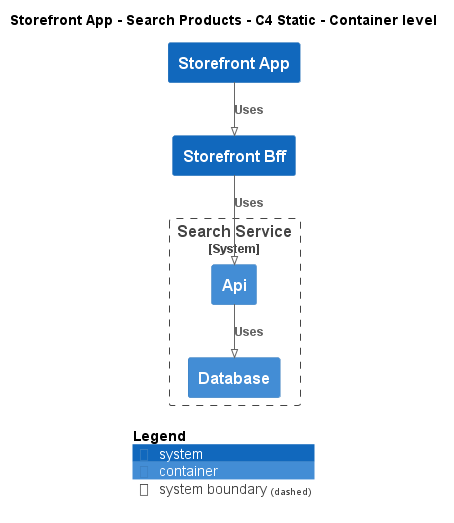

The diagram above was rendered by PlantUML. Its source (embedded in the PNG):
@startuml
!pragma layout smetana
!include ..\..\..\..\.c4s\C4_Container.puml

AddElementTag("state:new", $bgColor=green, $fontColor=#ffffff, $borderColor=green, $shadowing="False")
AddElementTag("state:changed", $bgColor=orange, $fontColor=#ffffff, $borderColor=orange, $shadowing="False")
AddElementTag("state:removed", $bgColor=red, $fontColor=#ffffff, $borderColor=red, $shadowing="False")

AddRelTag("state:new", $textColor=green, $lineColor=green)
AddRelTag("state:changed", $textColor=orange, $lineColor=orange)
AddRelTag("state:removed", $textColor=red, $lineColor=red)

SHOW_PERSON_PORTRAIT()
LAYOUT_TOP_DOWN()

skinparam linetype polyline

title Storefront App - Search Products - C4 Static - Container level

System(ECommercePlatform.SoftwareSystems.StorefrontApp, "Storefront App", "")
System(ECommercePlatform.SoftwareSystems.StorefrontBff, "Storefront Bff", "")

System_Boundary(ECommercePlatform.SoftwareSystems.SearchService, "Search Service") {
    Container(ECommercePlatform.SoftwareSystems.SearchService.Containers.Api, "Api", "", "")
    Container(ECommercePlatform.SoftwareSystems.SearchService.Containers.Database, "Database", "", "")
}

Rel(ECommercePlatform.SoftwareSystems.StorefrontApp, ECommercePlatform.SoftwareSystems.StorefrontBff, "Uses")
Rel(ECommercePlatform.SoftwareSystems.StorefrontBff, ECommercePlatform.SoftwareSystems.SearchService.Containers.Api, "Uses")
Rel(ECommercePlatform.SoftwareSystems.SearchService.Containers.Api, ECommercePlatform.SoftwareSystems.SearchService.Containers.Database, "Uses")


SHOW_LEGEND()
@enduml